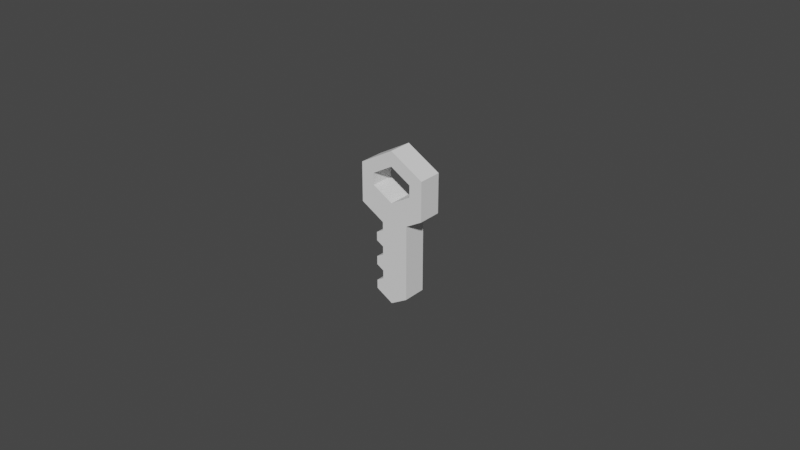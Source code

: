 # Source: auth.blend  (saved by Blender 3.1.7; exported with 4.5.12 LTS)
import bpy
from mathutils import Matrix  # noqa: F401  (used for matrix-valued properties, if any)

bpy.ops.wm.read_factory_settings(use_empty=True)
scene = bpy.context.scene
scene.name = 'Scene'

# ---- collections
col_collection = bpy.data.collections.new('Collection'); scene.collection.children.link(col_collection)
col_service_svg = bpy.data.collections.new('service.svg'); scene.collection.children.link(col_service_svg)
col_auth_svg = bpy.data.collections.new('auth.svg'); scene.collection.children.link(col_auth_svg)

# ---- world
world_world = bpy.data.worlds.new('World'); scene.world = world_world
world_world.use_nodes = True; world_world.node_tree.nodes.clear()
_N = world_world.node_tree.nodes; _L = world_world.node_tree.links
n0 = _N.new('ShaderNodeOutputWorld'); n0.name = 'World Output'; n0.location = (300, 300)
n1 = _N.new('ShaderNodeBackground'); n1.name = 'Background'; n1.location = (10, 300)
n1.inputs[0].default_value = (0.05088, 0.05088, 0.05088, 1.0)
_L.new(n1.outputs[0], n0.inputs[0])
n0.is_active_output = True
world_world.color = (0.05088, 0.05088, 0.05088)
world_world.use_sun_shadow = False
world_world.sun_shadow_jitter_overblur = 0.0

# ---- meshes
me_curve_002 = bpy.data.meshes.new('Curve.002')
me_curve_002.from_pydata([(-0.00403, 0.0007513, -0.003854), (-0.001716, -0.0005749, -0.003854), (-0.001716, -0.003255, -0.003854), (-0.00403, -0.004582, -0.003854), (-0.00403, -0.007319, -0.003854), (-0.001716, -0.008645, -0.003854), (-0.001716, -0.01135, -0.003854), (-0.00403, -0.01268, -0.003854), (-0.00403, -0.01539, -0.003854), (-0.001716, -0.01674, -0.003854), (-0.001716, -0.01942, -0.003854), (-0.00403, -0.02075, -0.003854), (-0.00403, -0.02357, -0.003854), (0.001558, -0.02679, -0.003854), (0.007118, -0.02357, -0.003854), (0.007118, 0.0007795, -0.003854), (0.01248, 0.003855, -0.003854), (0.01248, 0.0165, -0.003854), (0.001558, 0.02279, -0.003854), (-0.009393, 0.0165, -0.003854), (-0.009393, 0.003855, -0.003854), (-0.00403, 0.0007795, -0.003854), (-0.00403, 0.0007513, 0.003854), (-0.001716, -0.0005749, 0.003854), (-0.001716, -0.003255, 0.003854), (-0.00403, -0.004582, 0.003854), (-0.00403, -0.007319, 0.003854), (-0.001716, -0.008645, 0.003854), (-0.001716, -0.01135, 0.003854), (-0.00403, -0.01268, 0.003854), (-0.00403, -0.01539, 0.003854), (-0.001716, -0.01674, 0.003854), (-0.001716, -0.01942, 0.003854), (-0.00403, -0.02075, 0.003854), (-0.00403, -0.02357, 0.003854), (0.001558, -0.02679, 0.003854), (0.007118, -0.02357, 0.003854), (0.007118, 0.0007795, 0.003854), (0.01248, 0.003855, 0.003854), (0.01248, 0.0165, 0.003854), (0.001558, 0.02279, 0.003854), (-0.009393, 0.0165, 0.003854), (-0.009393, 0.003855, 0.003854), (-0.00403, 0.0007795, 0.003854), (0.00819, 0.01035, 0.003854), (0.00819, 0.01035, -0.003854), (0.001558, 0.006508, 0.003854), (0.001558, 0.006508, -0.003854), (0.00819, 0.01415, 0.003854), (0.00819, 0.01402, 0.003854), (0.00819, 0.01415, -0.003854), (0.00819, 0.01402, -0.003854), (-0.005075, 0.01035, 0.003854), (-0.001621, 0.008347, 0.003854), (-0.005075, 0.01035, -0.003854), (-0.001621, 0.008347, -0.003854), (-0.001027, 0.0165, 0.003854), (-0.001061, 0.01648, -0.003857), (0.001558, 0.01799, -0.003854), (0.001558, 0.01799, 0.003854), (-0.005075, 0.01415, 0.003854), (-0.005075, 0.01415, -0.003854), (0.004142, 0.0165, 0.003854), (0.004142, 0.0165, -0.003854)], [], [(19, 18, 17, 63, 58, 57), (20, 19, 57, 61, 54, 55), (20, 55, 47, 45, 51, 17, 16), (21, 20, 16), (21, 16, 15), (0, 21, 15), (0, 15, 1), (1, 15, 14), (2, 1, 14), (3, 2, 14), (4, 3, 5), (5, 3, 14), (6, 5, 14), (7, 6, 14), (8, 7, 9), (9, 7, 14), (10, 9, 14), (11, 10, 14), (12, 11, 14), (13, 12, 14), (41, 56, 59, 62, 39, 40), (42, 53, 52, 60, 56, 41), (42, 38, 39, 49, 44, 46, 53), (43, 38, 42), (43, 37, 38), (22, 37, 43), (22, 23, 37), (23, 36, 37), (24, 36, 23), (25, 36, 24), (26, 27, 25), (27, 36, 25), (28, 36, 27), (29, 36, 28), (30, 31, 29), (31, 36, 29), (32, 36, 31), (33, 36, 32), (34, 36, 33), (35, 36, 34), (9, 10, 32, 31), (21, 0, 22, 43), (2, 3, 25, 24), (6, 7, 29, 28), (10, 11, 33, 32), (0, 1, 23, 22), (16, 17, 39, 38), (3, 4, 26, 25), (7, 8, 30, 29), (20, 21, 43, 42), (4, 5, 27, 26), (11, 12, 34, 33), (18, 19, 41, 40), (8, 9, 31, 30), (14, 15, 37, 36), (12, 13, 35, 34), (17, 18, 40, 39), (1, 2, 24, 23), (15, 16, 38, 37), (5, 6, 28, 27), (13, 14, 36, 35), (19, 20, 42, 41), (46, 47, 45, 44), (51, 50, 63, 17), (59, 58, 57, 61, 60, 56), (62, 48, 49, 39), (48, 50, 63, 58, 59, 62), (44, 45, 51, 50, 48, 49), (52, 54, 55, 47, 46, 53), (60, 61, 54, 52)])
_uv = me_curve_002.uv_layers.new(name='UVMap')
_uv.uv.foreach_set('vector', [0.9048, 0.0, 0.8571, 0.0, 0.8095, 0.0, 0.8458, 0.0, 0.8571, 0.0, 0.8685, 0.0, 0.9524, 0.0, 0.9048, 0.0, 0.8685, 0.0, 0.8948, 0.0, 0.9091, 0.0, 0.9016, 0.0, 0.9524, 0.0, 0.9016, 0.0, 0.867, 0.0, 0.8237, 0.0, 0.8375, 0.0, 0.8095, 0.0, 0.7619, 0.0, 1.0, 0.0, 0.9524, 0.0, 0.7619, 0.0, 1.0, 0.0, 0.7619, 0.0, 0.7143, 0.0, 0.0, 0.0, 1.0, 0.0, 0.7143, 0.0, 0.0, 0.0, 0.7143, 0.0, 0.04762, 0.0, 0.04762, 0.0, 0.7143, 0.0, 0.6667, 0.0, 0.09524, 0.0, 0.04762, 0.0, 0.6667, 0.0, 0.1429, 0.0, 0.09524, 0.0, 0.6667, 0.0, 0.1905, 0.0, 0.1429, 0.0, 0.2381, 0.0, 0.2381, 0.0, 0.1429, 0.0, 0.6667, 0.0, 0.2857, 0.0, 0.2381, 0.0, 0.6667, 0.0, 0.3333, 0.0, 0.2857, 0.0, 0.6667, 0.0, 0.381, 0.0, 0.3333, 0.0, 0.4286, 0.0, 0.4286, 0.0, 0.3333, 0.0, 0.6667, 0.0, 0.4762, 0.0, 0.4286, 0.0, 0.6667, 0.0, 0.5238, 0.0, 0.4762, 0.0, 0.6667, 0.0, 0.5714, 0.0, 0.5238, 0.0, 0.6667, 0.0, 0.619, 0.0, 0.5714, 0.0, 0.6667, 0.0, 0.9048, 0.0, 0.8683, 0.0, 0.8571, 0.0, 0.8458, 0.0, 0.8095, 0.0, 0.8571, 0.0, 0.9524, 0.0, 0.9016, 0.0, 0.9091, 0.0, 0.8948, 0.0, 0.8683, 0.0, 0.9048, 0.0, 0.9524, 0.0, 0.7619, 0.0, 0.8095, 0.0, 0.8375, 0.0, 0.8237, 0.0, 0.867, 0.0, 0.9016, 0.0, 1.0, 0.0, 0.7619, 0.0, 0.9524, 0.0, 1.0, 0.0, 0.7143, 0.0, 0.7619, 0.0, 0.0, 0.0, 0.7143, 0.0, 1.0, 0.0, 0.0, 0.0, 0.04762, 0.0, 0.7143, 0.0, 0.04762, 0.0, 0.6667, 0.0, 0.7143, 0.0, 0.09524, 0.0, 0.6667, 0.0, 0.04762, 0.0, 0.1429, 0.0, 0.6667, 0.0, 0.09524, 0.0, 0.1905, 0.0, 0.2381, 0.0, 0.1429, 0.0, 0.2381, 0.0, 0.6667, 0.0, 0.1429, 0.0, 0.2857, 0.0, 0.6667, 0.0, 0.2381, 0.0, 0.3333, 0.0, 0.6667, 0.0, 0.2857, 0.0, 0.381, 0.0, 0.4286, 0.0, 0.3333, 0.0, 0.4286, 0.0, 0.6667, 0.0, 0.3333, 0.0, 0.4762, 0.0, 0.6667, 0.0, 0.4286, 0.0, 0.5238, 0.0, 0.6667, 0.0, 0.4762, 0.0, 0.5714, 0.0, 0.6667, 0.0, 0.5238, 0.0, 0.619, 0.0, 0.6667, 0.0, 0.5714, 0.0, 0.4286, 0.0, 0.4762, 0.0, 0.4762, 0.0, 0.4286, 0.0, 1.0, 0.0, 0.0, 0.0, 0.0, 0.0, 1.0, 0.0, 0.09524, 0.0, 0.1429, 0.0, 0.1429, 0.0, 0.09524, 0.0, 0.2857, 0.0, 0.3333, 0.0, 0.3333, 0.0, 0.2857, 0.0, 0.4762, 0.0, 0.5238, 0.0, 0.5238, 0.0, 0.4762, 0.0, 0.0, 0.0, 0.04762, 0.0, 0.04762, 0.0, 0.0, 0.0, 0.7619, 0.0, 0.8095, 0.0, 0.8095, 0.0, 0.7619, 0.0, 0.1429, 0.0, 0.1905, 0.0, 0.1905, 0.0, 0.1429, 0.0, 0.3333, 0.0, 0.381, 0.0, 0.381, 0.0, 0.3333, 0.0, 0.9524, 0.0, 1.0, 0.0, 1.0, 0.0, 0.9524, 0.0, 0.1905, 0.0, 0.2381, 0.0, 0.2381, 0.0, 0.1905, 0.0, 0.5238, 0.0, 0.5714, 0.0, 0.5714, 0.0, 0.5238, 0.0, 0.8571, 0.0, 0.9048, 0.0, 0.9048, 0.0, 0.8571, 0.0, 0.381, 0.0, 0.4286, 0.0, 0.4286, 0.0, 0.381, 0.0, 0.6667, 0.0, 0.7143, 0.0, 0.7143, 0.0, 0.6667, 0.0, 0.5714, 0.0, 0.619, 0.0, 0.619, 0.0, 0.5714, 0.0, 0.8095, 0.0, 0.8571, 0.0, 0.8571, 0.0, 0.8095, 0.0, 0.04762, 0.0, 0.09524, 0.0, 0.09524, 0.0, 0.04762, 0.0, 0.7143, 0.0, 0.7619, 0.0, 0.7619, 0.0, 0.7143, 0.0, 0.2381, 0.0, 0.2857, 0.0, 0.2857, 0.0, 0.2381, 0.0, 0.619, 0.0, 0.6667, 0.0, 0.6667, 0.0, 0.619, 0.0, 0.9048, 0.0, 0.9524, 0.0, 0.9524, 0.0, 0.9048, 0.0, 0.4, 0.0, 0.4, 0.0, 0.6, 0.0, 0.6, 0.0, 0.8375, 0.0, 0.837, 0.0, 0.8458, 0.0, 0.8095, 0.0, 1.0, 0.0, 1.0, 0.0, 0.6052, 0.0, 0.0, 0.0, 0.0, 0.0, 0.6103, 0.0, 0.8458, 0.0, 0.837, 0.0, 0.8375, 0.0, 0.8095, 0.0, 0.8, 0.0, 0.8, 0.0, 0.9221, 0.0, 1.0, 0.0, 1.0, 0.0, 0.9221, 0.0, 0.6, 0.0, 0.6, 0.0, 0.7928, 0.0, 0.8, 0.0, 0.8, 0.0, 0.7928, 0.0, 0.2, 0.0, 0.2, 0.0, 0.3041, 0.0, 0.4, 0.0, 0.4, 0.0, 0.3041, 0.0, 0.0, 0.0, 0.0, 0.0, 0.2, 0.0, 0.2, 0.0])
me_curve_002.use_remesh_fix_poles = True
me_curve_002.use_remesh_preserve_attributes = False
me_curve_002.update()

# ---- objects
ob_curve = bpy.data.objects.new('Curve', me_curve_002)

# ---- transforms, parenting, visibility, modifiers, constraints
ob_curve.location = (0.0, 0.0, 0.0)
ob_curve.rotation_euler = (1.571, -0.0, 0.0)

# ---- collection membership
col_auth_svg.objects.link(ob_curve)

# ---- scene / render settings (as saved in the file)
scene.frame_start = 1; scene.frame_end = 250; scene.frame_set(1)
scene.render.engine = 'BLENDER_EEVEE_NEXT'
scene.cycles.sampling_pattern = 'TABULATED_SOBOL'
scene.cycles.use_light_tree = False
scene.view_settings.view_transform = 'Filmic'
bpy.context.view_layer.update()

# ---- added for rendering (the .blend has no active camera and no usable light): camera, sun
cam_auto = bpy.data.cameras.new('AutoCamera')
cam_auto.lens = 50.0
cam_auto.sensor_width = 36.0
cam_auto.clip_end = 1000.0
ob_auto_camera = bpy.data.objects.new('AutoCamera', cam_auto)
scene.collection.objects.link(ob_auto_camera)
ob_auto_camera.location = (0.186589, -0.222053, 0.146036)
ob_auto_camera.rotation_euler = (1.09748, -7.21219e-08, 0.694738)
scene.camera = ob_auto_camera
light_auto_sun = bpy.data.lights.new('AutoSun', 'SUN')
light_auto_sun.energy = 3.0
light_auto_sun.angle = 0.0523599
ob_auto_sun = bpy.data.objects.new('AutoSun', light_auto_sun)
scene.collection.objects.link(ob_auto_sun)
ob_auto_sun.rotation_euler = (0.872665, 0.174533, 0.523599)
bpy.context.view_layer.update()
